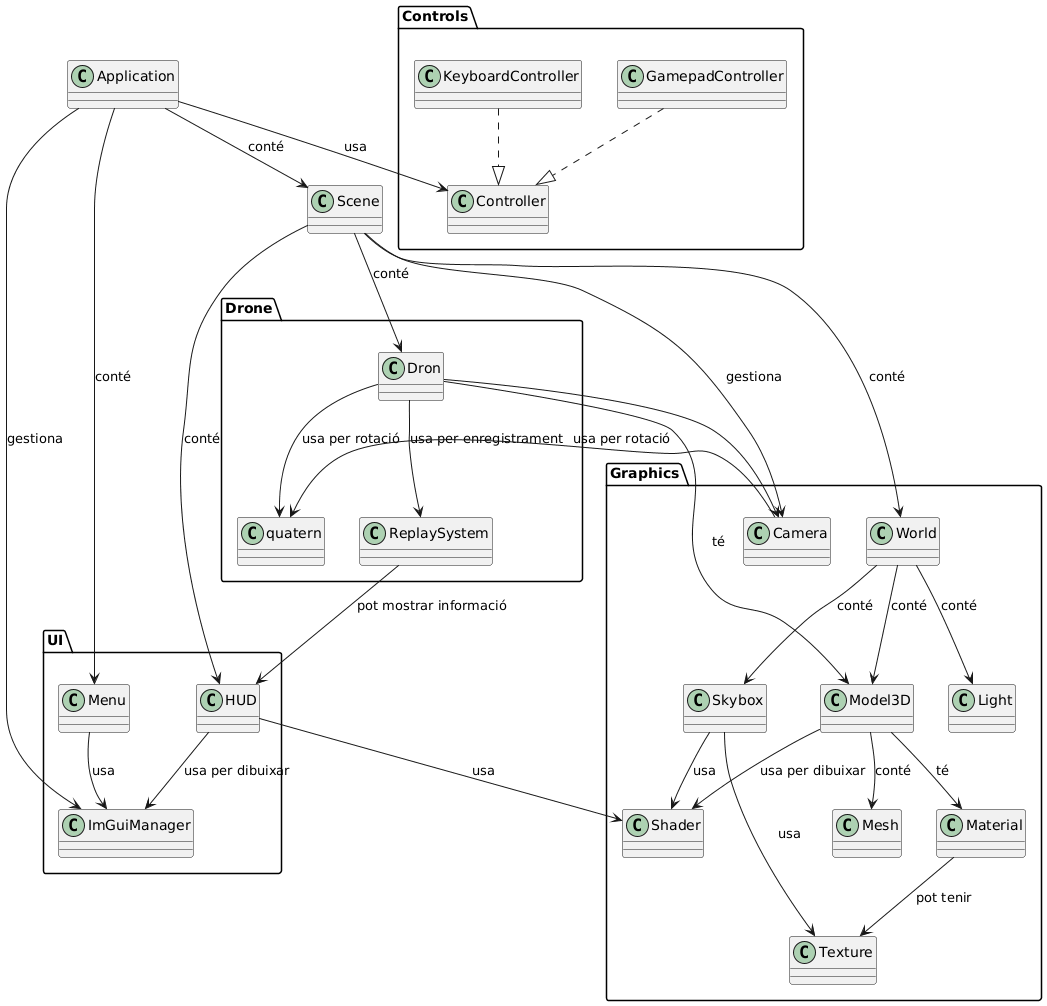

The diagram above was rendered by PlantUML. Its source (embedded in the PNG):
@startuml
' ---------- Controls ----------
package "Controls" {
    class Controller
    class KeyboardController
    class GamepadController
}

' ---------- Drone ----------
package "Drone" {
    class Dron
    class quatern
    class ReplaySystem
}

' ---------- Graphics ----------
package "Graphics" {
    class Camera
    class Model3D
    class Mesh
    class Material
    class Shader
    class Texture
    class Light
    class Skybox
    class World
}

' ---------- UI ----------
package "UI" {
    class HUD
    class Menu
    class ImGuiManager
}

' ---------- Main Application ----------
class Application

' ---------- Relacions ----------

Application --> Scene : "conté"
Application --> Controller : "usa"
Application --> Menu : "conté"
Application --> ImGuiManager : "gestiona"

Scene --> Camera : "gestiona"
Scene --> Dron : "conté"
Scene --> World : "conté"
Scene --> HUD : "conté"

Dron --> Model3D : "té"
Dron --> Camera
Dron --> quatern : "usa per rotació"
Dron --> ReplaySystem : "usa per enregistrament"

World --> Model3D : "conté"
World --> Light : "conté"
World --> Skybox : "conté"

Model3D --> Mesh : "conté"
Model3D --> Material : "té"
Model3D --> Shader : "usa per dibuixar"

Material --> Texture : "pot tenir"

HUD --> Shader : "usa"
HUD --> ImGuiManager : "usa per dibuixar"

Menu --> ImGuiManager : "usa"
KeyboardController ..|> Controller
GamepadController ..|> Controller

Camera --> quatern : "usa per rotació"
Skybox --> Shader : "usa"
Skybox --> Texture : "usa"
ReplaySystem --> HUD : "pot mostrar informació"
@enduml